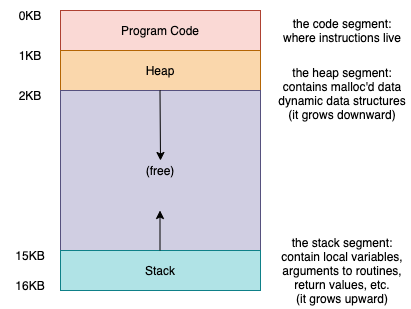

The diagram above was exported from draw.io. Its source (the exported page's mxGraphModel, read from the mxfile embedded in the PNG):
<mxGraphModel dx="1746" dy="1119" grid="1" gridSize="10" guides="1" tooltips="1" connect="1" arrows="1" fold="1" page="1" pageScale="1" pageWidth="827" pageHeight="1169" math="0" shadow="0">
  <root>
    <mxCell id="0" />
    <mxCell id="1" parent="0" />
    <mxCell id="2" value="Program Code" style="rounded=0;whiteSpace=wrap;html=1;fillColor=#fad9d5;strokeColor=#ae4132;" parent="1" vertex="1">
      <mxGeometry x="200" y="160" width="200" height="40" as="geometry" />
    </mxCell>
    <mxCell id="3" value="Heap" style="rounded=0;whiteSpace=wrap;html=1;fillColor=#fad7ac;strokeColor=#b46504;" parent="1" vertex="1">
      <mxGeometry x="200" y="200" width="200" height="40" as="geometry" />
    </mxCell>
    <mxCell id="4" value="(free)" style="rounded=0;whiteSpace=wrap;html=1;fillColor=#d0cee2;strokeColor=#56517e;" parent="1" vertex="1">
      <mxGeometry x="200" y="240" width="200" height="160" as="geometry" />
    </mxCell>
    <mxCell id="5" value="Stack" style="rounded=0;whiteSpace=wrap;html=1;fillColor=#b0e3e6;strokeColor=#0e8088;" parent="1" vertex="1">
      <mxGeometry x="200" y="400" width="200" height="40" as="geometry" />
    </mxCell>
    <mxCell id="6" value="0KB" style="text;html=1;strokeColor=none;fillColor=none;align=center;verticalAlign=middle;whiteSpace=wrap;rounded=0;" parent="1" vertex="1">
      <mxGeometry x="140" y="150" width="60" height="30" as="geometry" />
    </mxCell>
    <mxCell id="7" value="1KB" style="text;html=1;strokeColor=none;fillColor=none;align=center;verticalAlign=middle;whiteSpace=wrap;rounded=0;" parent="1" vertex="1">
      <mxGeometry x="140" y="190" width="60" height="30" as="geometry" />
    </mxCell>
    <mxCell id="9" value="2KB" style="text;html=1;strokeColor=none;fillColor=none;align=center;verticalAlign=middle;whiteSpace=wrap;rounded=0;" parent="1" vertex="1">
      <mxGeometry x="140" y="230" width="60" height="30" as="geometry" />
    </mxCell>
    <mxCell id="10" value="15KB" style="text;html=1;strokeColor=none;fillColor=none;align=center;verticalAlign=middle;whiteSpace=wrap;rounded=0;" parent="1" vertex="1">
      <mxGeometry x="140" y="390" width="60" height="30" as="geometry" />
    </mxCell>
    <mxCell id="11" value="16KB" style="text;html=1;strokeColor=none;fillColor=none;align=center;verticalAlign=middle;whiteSpace=wrap;rounded=0;" parent="1" vertex="1">
      <mxGeometry x="140" y="420" width="60" height="30" as="geometry" />
    </mxCell>
    <mxCell id="12" value="the code segment: where instructions live" style="text;html=1;strokeColor=none;fillColor=none;align=center;verticalAlign=middle;whiteSpace=wrap;rounded=0;" parent="1" vertex="1">
      <mxGeometry x="414" y="165" width="136" height="30" as="geometry" />
    </mxCell>
    <mxCell id="13" value="the heap segment: contains malloc'd data dynamic data structures (it grows downward)" style="text;html=1;strokeColor=none;fillColor=none;align=center;verticalAlign=middle;whiteSpace=wrap;rounded=0;" vertex="1" parent="1">
      <mxGeometry x="414" y="205" width="136" height="75" as="geometry" />
    </mxCell>
    <mxCell id="15" value="" style="endArrow=classic;html=1;rounded=0;" edge="1" parent="1">
      <mxGeometry width="50" height="50" relative="1" as="geometry">
        <mxPoint x="299.5" y="240" as="sourcePoint" />
        <mxPoint x="300" y="310" as="targetPoint" />
      </mxGeometry>
    </mxCell>
    <mxCell id="17" value="" style="endArrow=classic;html=1;rounded=0;endSize=6;" edge="1" parent="1">
      <mxGeometry width="50" height="50" relative="1" as="geometry">
        <mxPoint x="299.5" y="400" as="sourcePoint" />
        <mxPoint x="299.5" y="360" as="targetPoint" />
      </mxGeometry>
    </mxCell>
    <mxCell id="18" value="the stack segment: contain local variables, arguments to routines, return values, etc.&lt;br&gt;(it grows upward)" style="text;html=1;strokeColor=none;fillColor=none;align=center;verticalAlign=middle;whiteSpace=wrap;rounded=0;" vertex="1" parent="1">
      <mxGeometry x="414" y="382.5" width="136" height="75" as="geometry" />
    </mxCell>
  </root>
</mxGraphModel>